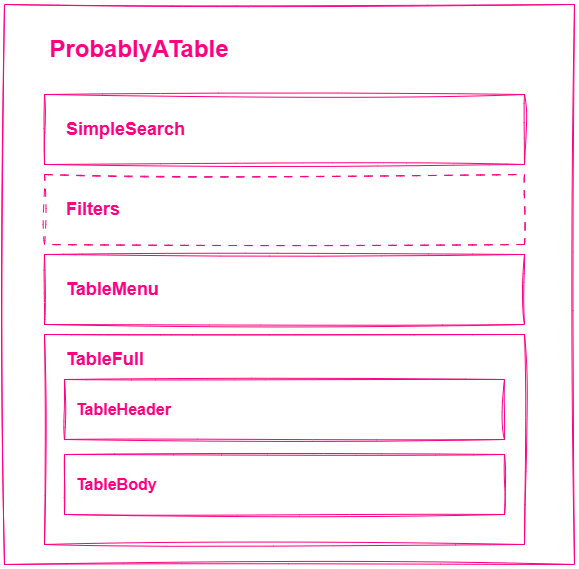

The diagram above was exported from draw.io. Its source (the exported page's mxGraphModel, read from the mxfile embedded in the PNG):
<mxGraphModel dx="1213" dy="722" grid="1" gridSize="10" guides="1" tooltips="1" connect="1" arrows="1" fold="1" page="1" pageScale="1" pageWidth="850" pageHeight="1100" math="0" shadow="0">
  <root>
    <mxCell id="0" />
    <mxCell id="1" parent="0" />
    <mxCell id="9B7wNnAtyj_d3oW1Vaky-1" parent="1" style="rounded=0;whiteSpace=wrap;html=1;sketch=1;curveFitting=1;jiggle=2;glass=0;shadow=0;strokeWidth=1;fillColor=none;strokeColor=#FF0080;" value="" vertex="1">
      <mxGeometry height="560" width="570" x="120" as="geometry" />
    </mxCell>
    <mxCell id="9B7wNnAtyj_d3oW1Vaky-3" parent="1" style="text;html=1;whiteSpace=wrap;strokeColor=none;fillColor=none;align=center;verticalAlign=middle;rounded=0;" value="&lt;font style=&quot;font-size: 24px; color: rgb(255, 0, 128);&quot;&gt;&lt;b style=&quot;&quot;&gt;ProbablyATable&lt;/b&gt;&lt;/font&gt;" vertex="1">
      <mxGeometry height="30" width="230" x="140" y="30" as="geometry" />
    </mxCell>
    <mxCell id="9B7wNnAtyj_d3oW1Vaky-4" parent="1" style="rounded=0;whiteSpace=wrap;html=1;dashed=1;dashPattern=8 8;sketch=1;curveFitting=1;jiggle=2;fillColor=none;strokeColor=#FF0080;" value="" vertex="1">
      <mxGeometry height="70" width="480" x="160" y="170" as="geometry" />
    </mxCell>
    <mxCell id="9B7wNnAtyj_d3oW1Vaky-5" parent="1" style="text;html=1;whiteSpace=wrap;strokeColor=none;fillColor=none;align=left;verticalAlign=middle;rounded=0;" value="&lt;font style=&quot;font-size: 18px; color: rgb(255, 0, 128);&quot;&gt;&lt;b&gt;Filters&lt;/b&gt;&lt;/font&gt;" vertex="1">
      <mxGeometry height="30" width="150" x="180" y="190" as="geometry" />
    </mxCell>
    <mxCell id="9B7wNnAtyj_d3oW1Vaky-6" parent="1" style="rounded=0;whiteSpace=wrap;html=1;sketch=1;curveFitting=1;jiggle=2;fillColor=none;strokeColor=#FF0080;" value="" vertex="1">
      <mxGeometry height="70" width="480" x="160" y="250" as="geometry" />
    </mxCell>
    <mxCell id="9B7wNnAtyj_d3oW1Vaky-7" parent="1" style="text;html=1;whiteSpace=wrap;strokeColor=none;fillColor=none;align=left;verticalAlign=middle;rounded=0;" value="&lt;font style=&quot;font-size: 18px; color: rgb(255, 0, 128);&quot;&gt;&lt;b&gt;TableMenu&lt;/b&gt;&lt;/font&gt;" vertex="1">
      <mxGeometry height="30" width="140" x="180" y="270" as="geometry" />
    </mxCell>
    <mxCell id="9B7wNnAtyj_d3oW1Vaky-8" parent="1" style="rounded=0;whiteSpace=wrap;html=1;sketch=1;curveFitting=1;jiggle=2;fillColor=none;strokeColor=#FF0080;" value="" vertex="1">
      <mxGeometry height="210" width="480" x="160" y="330" as="geometry" />
    </mxCell>
    <mxCell id="9B7wNnAtyj_d3oW1Vaky-9" parent="1" style="text;html=1;whiteSpace=wrap;strokeColor=none;fillColor=none;align=left;verticalAlign=middle;rounded=0;" value="&lt;font style=&quot;font-size: 18px; color: rgb(255, 0, 128);&quot;&gt;&lt;b&gt;TableFull&lt;/b&gt;&lt;/font&gt;" vertex="1">
      <mxGeometry height="30" width="140" x="180" y="340" as="geometry" />
    </mxCell>
    <mxCell id="9B7wNnAtyj_d3oW1Vaky-10" parent="1" style="rounded=0;whiteSpace=wrap;html=1;sketch=1;curveFitting=1;jiggle=2;fillColor=none;strokeColor=#FF0080;" value="" vertex="1">
      <mxGeometry height="60" width="440" x="180" y="375" as="geometry" />
    </mxCell>
    <mxCell id="9B7wNnAtyj_d3oW1Vaky-11" parent="1" style="rounded=0;whiteSpace=wrap;html=1;sketch=1;curveFitting=1;jiggle=2;fillColor=none;strokeColor=#FF0080;" value="" vertex="1">
      <mxGeometry height="60" width="440" x="180" y="450" as="geometry" />
    </mxCell>
    <mxCell id="9B7wNnAtyj_d3oW1Vaky-12" parent="1" style="text;html=1;whiteSpace=wrap;strokeColor=none;fillColor=none;align=left;verticalAlign=middle;rounded=0;" value="&lt;font style=&quot;font-size: 16px; color: rgb(255, 0, 128);&quot;&gt;&lt;b&gt;TableHeader&lt;/b&gt;&lt;/font&gt;" vertex="1">
      <mxGeometry height="30" width="100" x="190" y="390" as="geometry" />
    </mxCell>
    <mxCell id="9B7wNnAtyj_d3oW1Vaky-13" parent="1" style="text;html=1;whiteSpace=wrap;strokeColor=none;fillColor=none;align=left;verticalAlign=middle;rounded=0;" value="&lt;font style=&quot;font-size: 16px; color: rgb(255, 0, 128);&quot;&gt;&lt;b&gt;TableBody&lt;/b&gt;&lt;/font&gt;" vertex="1">
      <mxGeometry height="30" width="100" x="190" y="465" as="geometry" />
    </mxCell>
    <mxCell id="9B7wNnAtyj_d3oW1Vaky-14" parent="1" style="rounded=0;whiteSpace=wrap;html=1;sketch=1;curveFitting=1;jiggle=2;fillColor=none;strokeColor=#FF0080;" value="" vertex="1">
      <mxGeometry height="70" width="480" x="160" y="90" as="geometry" />
    </mxCell>
    <mxCell id="9B7wNnAtyj_d3oW1Vaky-15" parent="1" style="text;html=1;whiteSpace=wrap;strokeColor=none;fillColor=none;align=left;verticalAlign=middle;rounded=0;" value="&lt;font style=&quot;font-size: 18px; color: rgb(255, 0, 128);&quot;&gt;&lt;b&gt;SimpleSearch&lt;/b&gt;&lt;/font&gt;" vertex="1">
      <mxGeometry height="30" width="150" x="180" y="110" as="geometry" />
    </mxCell>
  </root>
</mxGraphModel>